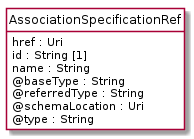

The diagram above was rendered by PlantUML. Its source (embedded in the PNG):
@startuml
hide circle
hide methods
hide stereotype
show <<Enumeration>> stereotype
skinparam class {
   BackgroundColor<<Enumeration>> #E6F5F7
   BackgroundColor<<Ref>> #FFFFE0
   BackgroundColor<<Pivot>> #FFFFFFF
   BackgroundColor<<SimpleType>> #E2F0DA
   BackgroundColor #FCF2E3
}

class AssociationSpecificationRef <<Pivot>> {
    href : Uri
    id : String [1]
    name : String
    @baseType : String
    @referredType : String
    @schemaLocation : Uri
    @type : String
}


@enduml